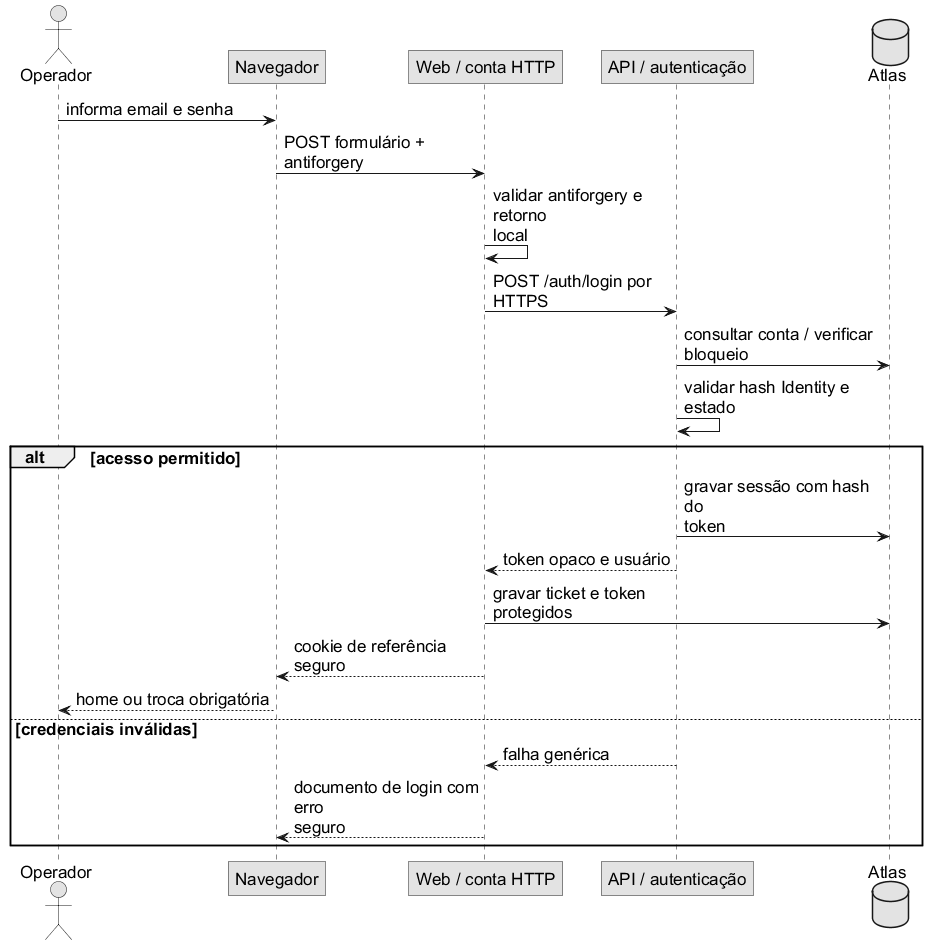

The diagram above was rendered by PlantUML. Its source (embedded in the PNG):
@startuml
!pragma layout smetana
skinparam backgroundColor white
skinparam defaultFontName Arial
skinparam defaultFontSize 17
skinparam maxMessageSize 200
skinparam shadowing false
skinparam roundcorner 0
skinparam monochrome true
hide empty members
actor Operador as O
participant "Navegador" as N
participant "Web / conta HTTP" as W
participant "API / autenticação" as A
database "Atlas" as D
O -> N : informa email e senha
N -> W : POST formulário + antiforgery
W -> W : validar antiforgery e retorno\nlocal
W -> A : POST /auth/login por HTTPS
A -> D : consultar conta / verificar\nbloqueio
A -> A : validar hash Identity e estado
alt acesso permitido
 A -> D : gravar sessão com hash do\ntoken
 A --> W : token opaco e usuário
 W -> D : gravar ticket e token\nprotegidos
 W --> N : cookie de referência seguro
 N --> O : home ou troca obrigatória
else credenciais inválidas
 A --> W : falha genérica
 W --> N : documento de login com erro\nseguro
end
@enduml